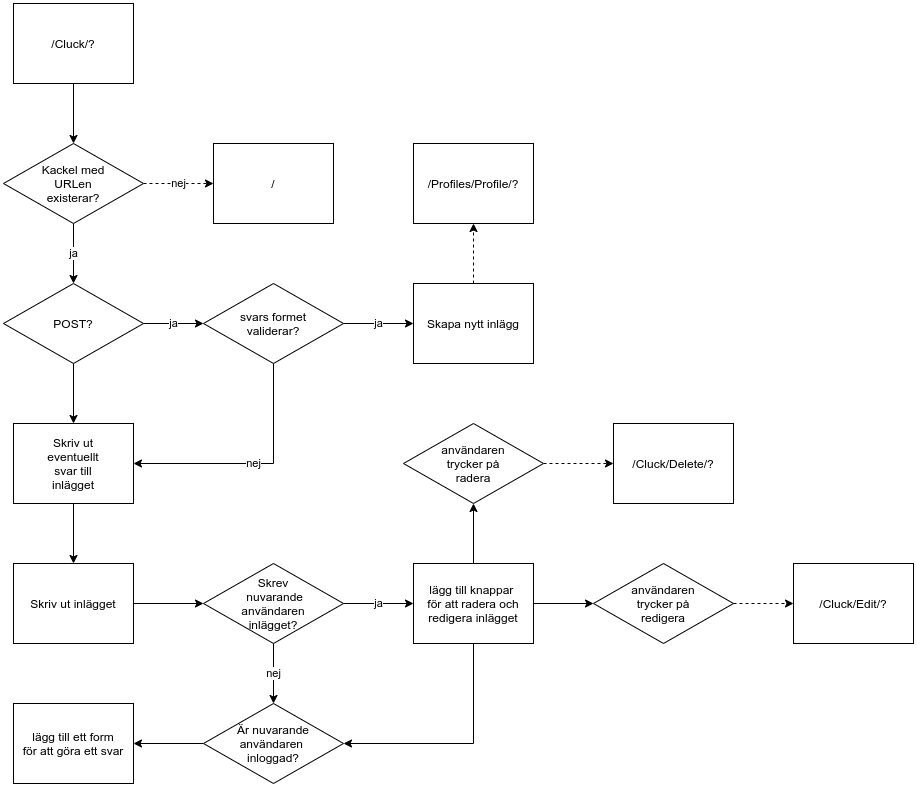

The diagram above was exported from draw.io. Its source (the exported page's mxGraphModel, read from the mxfile embedded in the PNG):
<mxGraphModel dx="1422" dy="806" grid="1" gridSize="10" guides="1" tooltips="1" connect="1" arrows="1" fold="1" page="1" pageScale="1" pageWidth="2000" pageHeight="2000" math="0" shadow="0">
  <root>
    <mxCell id="0" />
    <mxCell id="1" parent="0" />
    <mxCell id="C6XxgDwA5r2vYgIf8eIn-3" value="" style="edgeStyle=orthogonalEdgeStyle;rounded=0;orthogonalLoop=1;jettySize=auto;html=1;" parent="1" source="C6XxgDwA5r2vYgIf8eIn-1" target="C6XxgDwA5r2vYgIf8eIn-2" edge="1">
      <mxGeometry relative="1" as="geometry" />
    </mxCell>
    <mxCell id="C6XxgDwA5r2vYgIf8eIn-1" value="/Cluck/?" style="rounded=0;whiteSpace=wrap;html=1;" parent="1" vertex="1">
      <mxGeometry x="80" y="40" width="120" height="80" as="geometry" />
    </mxCell>
    <mxCell id="C6XxgDwA5r2vYgIf8eIn-7" value="ja" style="edgeStyle=orthogonalEdgeStyle;rounded=0;orthogonalLoop=1;jettySize=auto;html=1;" parent="1" source="C6XxgDwA5r2vYgIf8eIn-2" target="C6XxgDwA5r2vYgIf8eIn-6" edge="1">
      <mxGeometry relative="1" as="geometry" />
    </mxCell>
    <mxCell id="C6XxgDwA5r2vYgIf8eIn-9" value="nej" style="edgeStyle=orthogonalEdgeStyle;rounded=0;orthogonalLoop=1;jettySize=auto;html=1;dashed=1;" parent="1" source="C6XxgDwA5r2vYgIf8eIn-2" target="C6XxgDwA5r2vYgIf8eIn-8" edge="1">
      <mxGeometry relative="1" as="geometry" />
    </mxCell>
    <mxCell id="C6XxgDwA5r2vYgIf8eIn-2" value="Kackel med&lt;br&gt;URLen&lt;br&gt;existerar?" style="rhombus;whiteSpace=wrap;html=1;rounded=0;" parent="1" vertex="1">
      <mxGeometry x="70" y="180" width="140" height="80" as="geometry" />
    </mxCell>
    <mxCell id="C6XxgDwA5r2vYgIf8eIn-11" value="ja" style="edgeStyle=orthogonalEdgeStyle;rounded=0;orthogonalLoop=1;jettySize=auto;html=1;" parent="1" source="C6XxgDwA5r2vYgIf8eIn-6" target="C6XxgDwA5r2vYgIf8eIn-10" edge="1">
      <mxGeometry relative="1" as="geometry" />
    </mxCell>
    <mxCell id="C6XxgDwA5r2vYgIf8eIn-17" value="" style="edgeStyle=orthogonalEdgeStyle;rounded=0;orthogonalLoop=1;jettySize=auto;html=1;" parent="1" source="C6XxgDwA5r2vYgIf8eIn-6" target="C6XxgDwA5r2vYgIf8eIn-16" edge="1">
      <mxGeometry relative="1" as="geometry" />
    </mxCell>
    <mxCell id="C6XxgDwA5r2vYgIf8eIn-6" value="POST?" style="rhombus;whiteSpace=wrap;html=1;rounded=0;" parent="1" vertex="1">
      <mxGeometry x="70" y="320" width="140" height="80" as="geometry" />
    </mxCell>
    <mxCell id="C6XxgDwA5r2vYgIf8eIn-8" value="/" style="whiteSpace=wrap;html=1;rounded=0;" parent="1" vertex="1">
      <mxGeometry x="280" y="180" width="120" height="80" as="geometry" />
    </mxCell>
    <mxCell id="C6XxgDwA5r2vYgIf8eIn-13" value="ja" style="edgeStyle=orthogonalEdgeStyle;rounded=0;orthogonalLoop=1;jettySize=auto;html=1;" parent="1" source="C6XxgDwA5r2vYgIf8eIn-10" target="C6XxgDwA5r2vYgIf8eIn-12" edge="1">
      <mxGeometry relative="1" as="geometry" />
    </mxCell>
    <mxCell id="C6XxgDwA5r2vYgIf8eIn-18" value="nej" style="edgeStyle=orthogonalEdgeStyle;rounded=0;orthogonalLoop=1;jettySize=auto;html=1;entryX=1;entryY=0.5;entryDx=0;entryDy=0;" parent="1" source="C6XxgDwA5r2vYgIf8eIn-10" target="C6XxgDwA5r2vYgIf8eIn-16" edge="1">
      <mxGeometry relative="1" as="geometry">
        <Array as="points">
          <mxPoint x="340" y="500" />
        </Array>
      </mxGeometry>
    </mxCell>
    <mxCell id="C6XxgDwA5r2vYgIf8eIn-10" value="svars formet&lt;br&gt;validerar?" style="rhombus;whiteSpace=wrap;html=1;rounded=0;" parent="1" vertex="1">
      <mxGeometry x="270" y="320" width="140" height="80" as="geometry" />
    </mxCell>
    <mxCell id="C6XxgDwA5r2vYgIf8eIn-15" value="" style="edgeStyle=orthogonalEdgeStyle;rounded=0;orthogonalLoop=1;jettySize=auto;html=1;dashed=1;" parent="1" source="C6XxgDwA5r2vYgIf8eIn-12" target="C6XxgDwA5r2vYgIf8eIn-14" edge="1">
      <mxGeometry relative="1" as="geometry" />
    </mxCell>
    <mxCell id="C6XxgDwA5r2vYgIf8eIn-12" value="Skapa nytt inlägg" style="whiteSpace=wrap;html=1;rounded=0;" parent="1" vertex="1">
      <mxGeometry x="480" y="320" width="120" height="80" as="geometry" />
    </mxCell>
    <mxCell id="C6XxgDwA5r2vYgIf8eIn-14" value="/Profiles/Profile/?" style="whiteSpace=wrap;html=1;rounded=0;" parent="1" vertex="1">
      <mxGeometry x="480" y="180" width="120" height="80" as="geometry" />
    </mxCell>
    <mxCell id="C6XxgDwA5r2vYgIf8eIn-20" value="" style="edgeStyle=orthogonalEdgeStyle;rounded=0;orthogonalLoop=1;jettySize=auto;html=1;" parent="1" source="C6XxgDwA5r2vYgIf8eIn-16" target="C6XxgDwA5r2vYgIf8eIn-19" edge="1">
      <mxGeometry relative="1" as="geometry" />
    </mxCell>
    <mxCell id="C6XxgDwA5r2vYgIf8eIn-16" value="Skriv ut&lt;br&gt;eventuellt&lt;br&gt;svar till&lt;br&gt;inlägget" style="whiteSpace=wrap;html=1;rounded=0;" parent="1" vertex="1">
      <mxGeometry x="80" y="460" width="120" height="80" as="geometry" />
    </mxCell>
    <mxCell id="C6XxgDwA5r2vYgIf8eIn-26" value="" style="edgeStyle=orthogonalEdgeStyle;rounded=0;orthogonalLoop=1;jettySize=auto;html=1;" parent="1" source="C6XxgDwA5r2vYgIf8eIn-19" target="C6XxgDwA5r2vYgIf8eIn-25" edge="1">
      <mxGeometry relative="1" as="geometry" />
    </mxCell>
    <mxCell id="C6XxgDwA5r2vYgIf8eIn-19" value="Skriv ut inlägget" style="whiteSpace=wrap;html=1;rounded=0;" parent="1" vertex="1">
      <mxGeometry x="80" y="600" width="120" height="80" as="geometry" />
    </mxCell>
    <mxCell id="C6XxgDwA5r2vYgIf8eIn-28" value="ja" style="edgeStyle=orthogonalEdgeStyle;rounded=0;orthogonalLoop=1;jettySize=auto;html=1;" parent="1" source="C6XxgDwA5r2vYgIf8eIn-25" target="C6XxgDwA5r2vYgIf8eIn-27" edge="1">
      <mxGeometry relative="1" as="geometry" />
    </mxCell>
    <mxCell id="C6XxgDwA5r2vYgIf8eIn-30" value="nej" style="edgeStyle=orthogonalEdgeStyle;rounded=0;orthogonalLoop=1;jettySize=auto;html=1;" parent="1" source="C6XxgDwA5r2vYgIf8eIn-25" target="C6XxgDwA5r2vYgIf8eIn-29" edge="1">
      <mxGeometry relative="1" as="geometry" />
    </mxCell>
    <mxCell id="C6XxgDwA5r2vYgIf8eIn-25" value="Skrev&lt;br&gt;&amp;nbsp;nuvarande&lt;br&gt;användaren&lt;br&gt;inlägget?" style="rhombus;whiteSpace=wrap;html=1;rounded=0;" parent="1" vertex="1">
      <mxGeometry x="270" y="600" width="140" height="80" as="geometry" />
    </mxCell>
    <mxCell id="C6XxgDwA5r2vYgIf8eIn-31" style="edgeStyle=orthogonalEdgeStyle;rounded=0;orthogonalLoop=1;jettySize=auto;html=1;" parent="1" source="C6XxgDwA5r2vYgIf8eIn-27" target="C6XxgDwA5r2vYgIf8eIn-29" edge="1">
      <mxGeometry relative="1" as="geometry">
        <Array as="points">
          <mxPoint x="540" y="780" />
        </Array>
      </mxGeometry>
    </mxCell>
    <mxCell id="C6XxgDwA5r2vYgIf8eIn-35" value="" style="edgeStyle=orthogonalEdgeStyle;rounded=0;orthogonalLoop=1;jettySize=auto;html=1;" parent="1" source="C6XxgDwA5r2vYgIf8eIn-27" target="C6XxgDwA5r2vYgIf8eIn-34" edge="1">
      <mxGeometry relative="1" as="geometry" />
    </mxCell>
    <mxCell id="C6XxgDwA5r2vYgIf8eIn-37" value="" style="edgeStyle=orthogonalEdgeStyle;rounded=0;orthogonalLoop=1;jettySize=auto;html=1;" parent="1" source="C6XxgDwA5r2vYgIf8eIn-27" target="C6XxgDwA5r2vYgIf8eIn-36" edge="1">
      <mxGeometry relative="1" as="geometry" />
    </mxCell>
    <mxCell id="C6XxgDwA5r2vYgIf8eIn-27" value="lägg till knappar&amp;nbsp;&lt;br&gt;för att radera och&lt;br&gt;redigera inlägget" style="whiteSpace=wrap;html=1;rounded=0;" parent="1" vertex="1">
      <mxGeometry x="480" y="600" width="120" height="80" as="geometry" />
    </mxCell>
    <mxCell id="C6XxgDwA5r2vYgIf8eIn-33" value="" style="edgeStyle=orthogonalEdgeStyle;rounded=0;orthogonalLoop=1;jettySize=auto;html=1;" parent="1" source="C6XxgDwA5r2vYgIf8eIn-29" target="C6XxgDwA5r2vYgIf8eIn-32" edge="1">
      <mxGeometry relative="1" as="geometry" />
    </mxCell>
    <mxCell id="C6XxgDwA5r2vYgIf8eIn-29" value="Är nuvarande&lt;br&gt;användaren &lt;br&gt;inloggad?" style="rhombus;whiteSpace=wrap;html=1;rounded=0;" parent="1" vertex="1">
      <mxGeometry x="270" y="740" width="140" height="80" as="geometry" />
    </mxCell>
    <mxCell id="C6XxgDwA5r2vYgIf8eIn-32" value="lägg till ett form&lt;br&gt;för att göra ett svar" style="whiteSpace=wrap;html=1;rounded=0;" parent="1" vertex="1">
      <mxGeometry x="80" y="740" width="120" height="80" as="geometry" />
    </mxCell>
    <mxCell id="C6XxgDwA5r2vYgIf8eIn-39" value="" style="edgeStyle=orthogonalEdgeStyle;rounded=0;orthogonalLoop=1;jettySize=auto;html=1;dashed=1;" parent="1" source="C6XxgDwA5r2vYgIf8eIn-34" target="C6XxgDwA5r2vYgIf8eIn-38" edge="1">
      <mxGeometry relative="1" as="geometry" />
    </mxCell>
    <mxCell id="C6XxgDwA5r2vYgIf8eIn-34" value="användaren&lt;br&gt;trycker på&lt;br&gt;radera" style="rhombus;whiteSpace=wrap;html=1;rounded=0;" parent="1" vertex="1">
      <mxGeometry x="470" y="460" width="140" height="80" as="geometry" />
    </mxCell>
    <mxCell id="C6XxgDwA5r2vYgIf8eIn-41" value="" style="edgeStyle=orthogonalEdgeStyle;rounded=0;orthogonalLoop=1;jettySize=auto;html=1;dashed=1;" parent="1" source="C6XxgDwA5r2vYgIf8eIn-36" target="C6XxgDwA5r2vYgIf8eIn-40" edge="1">
      <mxGeometry relative="1" as="geometry" />
    </mxCell>
    <mxCell id="C6XxgDwA5r2vYgIf8eIn-36" value="användaren&lt;br&gt;trycker på&lt;br&gt;redigera" style="rhombus;whiteSpace=wrap;html=1;rounded=0;" parent="1" vertex="1">
      <mxGeometry x="660" y="600" width="140" height="80" as="geometry" />
    </mxCell>
    <mxCell id="C6XxgDwA5r2vYgIf8eIn-38" value="/Cluck/Delete/?" style="whiteSpace=wrap;html=1;rounded=0;" parent="1" vertex="1">
      <mxGeometry x="680" y="460" width="120" height="80" as="geometry" />
    </mxCell>
    <mxCell id="C6XxgDwA5r2vYgIf8eIn-40" value="/Cluck/Edit/?" style="whiteSpace=wrap;html=1;rounded=0;" parent="1" vertex="1">
      <mxGeometry x="860" y="600" width="120" height="80" as="geometry" />
    </mxCell>
  </root>
</mxGraphModel>